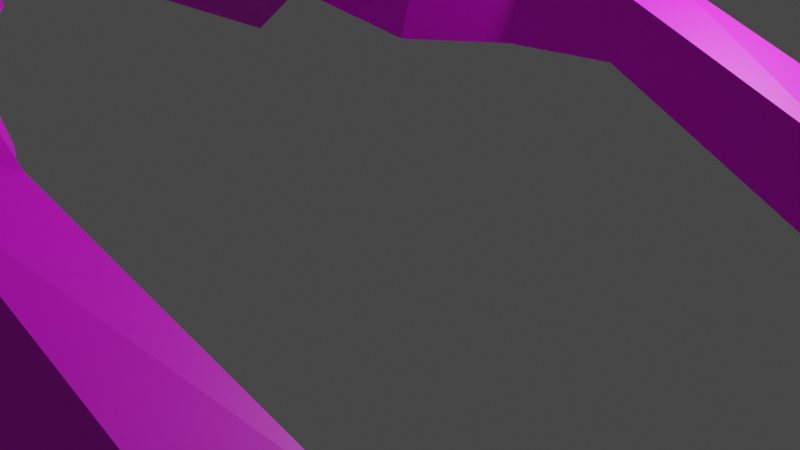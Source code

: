 # Source: playerHands.blend  (saved by Blender 2.80.60; exported with 4.5.12 LTS)
import bpy
from mathutils import Matrix  # noqa: F401  (used for matrix-valued properties, if any)

bpy.ops.wm.read_factory_settings(use_empty=True)
scene = bpy.context.scene
scene.name = 'Scene'

# ---- collections
col_collection = bpy.data.collections.new('Collection'); scene.collection.children.link(col_collection)

# ---- images (referenced by path relative to the original .blend; pixels are not part of the script)
import os
ASSET_DIR = os.environ.get("B2B_ASSET_DIR", "")  # directory of the original .blend (textures are referenced by path, not embedded)
HERE = os.path.dirname(os.path.abspath(__file__))  # packed textures are extracted next to this script under _unpacked/

def load_image(name, relpath, width, height, colorspace="sRGB"):
    """Load a texture the original file referenced (path relative to the .blend, or extracted next to this script)."""
    p = next((c for c in (os.path.join(HERE, relpath), os.path.join(ASSET_DIR, relpath)) if relpath and os.path.exists(c)), "")
    if p:
        img = bpy.data.images.load(p, check_existing=True)
        img.name = name
    else:  # same state as the original file: an image datablock whose file is absent (Cycles renders it pink)
        img = bpy.data.images.new(name, width, height)
        img.source = "FILE"
        img.filepath = "//" + (relpath or name)
    img.colorspace_settings.name = colorspace
    return img
img_colour_png = load_image('Colour.png', 'Colour.png', 1024, 1024, 'sRGB')

# ---- materials (node trees are filled in below, after node groups)
mat_material = bpy.data.materials.new('Material')
mat_material.alpha_threshold = 0.0
mat_material.use_transparent_shadow = False
mat_material.roughness = 0.5
mat_material.line_color = (0.0, 0.0, 0.0, 1.0)

# ---- material node trees
mat_material.use_nodes = True; mat_material.node_tree.nodes.clear()
_N = mat_material.node_tree.nodes; _L = mat_material.node_tree.links
n0 = _N.new('ShaderNodeOutputMaterial'); n0.name = 'Material Output'; n0.location = (300, 300)
n1 = _N.new('ShaderNodeBsdfPrincipled'); n1.name = 'Principled BSDF'; n1.location = (10, 300)
n1.distribution = 'GGX'
n1.subsurface_method = 'BURLEY'
n1.inputs[3].default_value = 1.45
n2 = _N.new('ShaderNodeTexImage'); n2.name = 'Image Texture'; n2.location = (-424, 154)
n2.image = img_colour_png
_L.new(n1.outputs[0], n0.inputs[0])
_L.new(n2.outputs[0], n1.inputs[0])
n0.is_active_output = True

# ---- world
world_world = bpy.data.worlds.new('World'); scene.world = world_world
world_world.use_nodes = True; world_world.node_tree.nodes.clear()
_N = world_world.node_tree.nodes; _L = world_world.node_tree.links
n0 = _N.new('ShaderNodeOutputWorld'); n0.name = 'World Output'; n0.location = (300, 300)
n1 = _N.new('ShaderNodeBackground'); n1.name = 'Background'; n1.location = (10, 300)
n1.inputs[0].default_value = (0.05088, 0.05088, 0.05088, 1.0)
_L.new(n1.outputs[0], n0.inputs[0])
n0.is_active_output = True
world_world.color = (0.05088, 0.05088, 0.05088)
world_world.use_sun_shadow = False
world_world.sun_shadow_jitter_overblur = 0.0

# ---- cameras
cam_camera = bpy.data.cameras.new('Camera')
cam_camera.clip_end = 100.0
cam_camera.ortho_scale = 7.314
cam_camera.dof.focus_distance = 0.0
cam_camera.dof.aperture_fstop = 128.0

# ---- lights
light_light = bpy.data.lights.new('Light', 'POINT')
light_light.transmission_factor = 0.0
light_light.cutoff_distance = 30.0
light_light.energy = 1000.0
light_light.shadow_buffer_clip_start = 1.001
light_light.shadow_soft_size = 0.1
light_light.shadow_maximum_resolution = 0.006
light_light.use_absolute_resolution = True

# ---- meshes
me_cube = bpy.data.meshes.new('Cube')
me_cube.from_pydata([(1.0, 1.276, 2.741), (1.0, 1.017, 1.775), (1.0, -0.6556, 3.259), (1.0, -0.9144, 2.293), (-0.7143, 1.276, 2.741), (-0.7143, 1.03, 1.967), (-0.7143, -0.6556, 3.259), (-0.7143, -0.9016, 2.484), (-1.686, 1.037, 2.093), (-1.686, -0.8252, 2.823), (-1.686, -0.6539, 3.26), (-1.686, 1.208, 2.53), (-0.5065, -0.8506, 2.531), (-0.5065, -0.7195, 3.02), (0.5065, -0.7195, 3.02), (0.5065, -0.8506, 2.531), (-0.6218, -1.045, 2.664), (-0.6061, -0.9371, 3.159), (-0.406, -1.497, 3.275), (-0.4217, -1.605, 2.78), (-1.692, -1.383, 2.402), (-1.679, -1.295, 2.808), (-1.817, -1.595, 2.878), (-1.83, -1.684, 2.472), (-2.614, 0.8981, 1.725), (-2.592, -0.9181, 2.562), (-2.622, -0.7223, 2.988), (-2.644, 1.094, 2.151), (-3.357, 0.8474, 1.088), (-3.335, -0.9688, 1.925), (-3.365, -0.7729, 2.351), (-3.388, 1.043, 1.514), (1.842, 0.9154, 2.667), (1.842, 0.7419, 2.02), (1.842, -0.3801, 3.014), (1.842, -0.5536, 2.367), (2.675, 0.7284, 2.594), (2.675, 0.5985, 2.109), (2.675, -0.2414, 2.854), (2.675, -0.3714, 2.369), (4.81, 0.8248, 1.782), (4.81, 0.6588, 1.162), (4.81, -0.4146, 2.114), (4.81, -0.5806, 1.494), (-0.7143, 0.07923, 2.449), (1.0, 0.3238, 3.202), (-0.7143, 0.3238, 3.202), (1.286, 0.06643, 2.257), (-1.686, 0.1059, 2.458), (-1.686, 0.2772, 2.895), (-2.603, -0.01001, 2.143), (-2.633, 0.1859, 2.569), (-3.346, -0.06069, 1.506), (-3.376, 0.1352, 1.932), (1.842, 0.2812, 3.043), (1.842, 0.09967, 2.276), (2.675, 0.257, 2.926), (2.675, 0.1191, 2.322), (4.81, 0.2187, 2.15), (4.81, 0.04462, 1.411)], [], [(45, 46, 6, 2), (7, 3, 15, 12), (44, 7, 9, 48), (44, 47, 3, 7), (2, 3, 35, 34), (5, 4, 0, 1), (48, 9, 25, 50), (46, 4, 11, 49), (4, 5, 8, 11), (7, 6, 10, 9), (13, 12, 16, 17), (3, 2, 14, 15), (2, 6, 13, 14), (6, 7, 12, 13), (17, 16, 20, 21), (15, 14, 18, 19), (14, 13, 17, 18), (12, 15, 19, 16), (23, 22, 21, 20), (19, 18, 22, 23), (18, 17, 21, 22), (16, 19, 23, 20), (50, 25, 29, 52), (9, 10, 26, 25), (11, 8, 24, 27), (49, 11, 27, 51), (52, 53, 31, 28), (25, 26, 30, 29), (27, 24, 28, 31), (51, 27, 31, 53), (33, 32, 36, 37), (1, 0, 32, 33), (47, 1, 33, 55), (45, 2, 34, 54), (37, 36, 40, 41), (34, 35, 39, 38), (54, 34, 38, 56), (55, 33, 37, 57), (59, 58, 42, 43), (38, 39, 43, 42), (56, 38, 42, 58), (57, 37, 41, 59), (39, 57, 59, 43), (36, 56, 58, 40), (41, 40, 58, 59), (35, 55, 57, 39), (32, 54, 56, 36), (0, 45, 54, 32), (3, 47, 55, 35), (26, 51, 53, 30), (29, 30, 53, 52), (10, 49, 51, 26), (24, 50, 52, 28), (6, 46, 49, 10), (8, 48, 50, 24), (5, 1, 47, 44), (5, 44, 48, 8), (0, 4, 46, 45)])
_uv = me_cube.uv_layers.new(name='UVMap')
_uv.uv.foreach_set('vector', [0.2633, 0.4302, 0.3271, 0.4302, 0.3271, 0.4622, 0.2633, 0.4622, 0.2633, 0.6537, 0.3271, 0.6537, 0.3271, 0.6537, 0.2633, 0.6537, 0.2633, 0.6218, 0.2633, 0.6537, 0.2633, 0.6537, 0.2633, 0.6218, 0.2633, 0.6218, 0.3271, 0.6218, 0.3271, 0.6537, 0.2633, 0.6537, 0.2633, 0.5899, 0.1994, 0.5899, 0.1994, 0.5899, 0.2633, 0.5899, 0.3271, 0.526, 0.3909, 0.526, 0.3909, 0.5899, 0.3271, 0.5899, 0.2633, 0.6218, 0.2633, 0.6537, 0.2633, 0.6537, 0.2633, 0.6218, 0.3271, 0.4302, 0.3271, 0.3983, 0.3271, 0.3983, 0.3271, 0.4302, 0.3909, 0.526, 0.3271, 0.526, 0.3271, 0.526, 0.3909, 0.526, 0.2633, 0.526, 0.3271, 0.526, 0.3271, 0.526, 0.2633, 0.526, 0.3271, 0.526, 0.2633, 0.526, 0.2633, 0.526, 0.3271, 0.526, 0.1994, 0.5899, 0.2633, 0.5899, 0.2633, 0.5899, 0.1994, 0.5899, 0.2633, 0.4622, 0.3271, 0.4622, 0.3271, 0.4622, 0.2633, 0.4622, 0.3271, 0.526, 0.2633, 0.526, 0.2633, 0.526, 0.3271, 0.526, 0.3271, 0.526, 0.2633, 0.526, 0.2633, 0.526, 0.3271, 0.526, 0.1994, 0.5899, 0.2633, 0.5899, 0.2633, 0.5899, 0.1994, 0.5899, 0.2633, 0.4622, 0.3271, 0.4622, 0.3271, 0.4622, 0.2633, 0.4622, 0.2633, 0.6537, 0.3271, 0.6537, 0.3271, 0.6537, 0.2633, 0.6537, 0.2633, 0.4622, 0.3271, 0.4622, 0.3271, 0.526, 0.2633, 0.526, 0.1994, 0.5899, 0.2633, 0.5899, 0.2633, 0.5899, 0.1994, 0.5899, 0.2633, 0.4622, 0.3271, 0.4622, 0.3271, 0.4622, 0.2633, 0.4622, 0.2633, 0.6537, 0.3271, 0.6537, 0.3271, 0.6537, 0.2633, 0.6537, 0.2633, 0.6218, 0.2633, 0.6537, 0.2633, 0.6537, 0.2633, 0.6218, 0.2633, 0.526, 0.3271, 0.526, 0.3271, 0.526, 0.2633, 0.526, 0.3909, 0.526, 0.3271, 0.526, 0.3271, 0.526, 0.3909, 0.526, 0.3271, 0.4302, 0.3271, 0.3983, 0.3271, 0.3983, 0.3271, 0.4302, 0.2633, 0.5579, 0.3271, 0.5579, 0.3271, 0.5899, 0.2633, 0.5899, 0.2633, 0.526, 0.3271, 0.526, 0.3271, 0.526, 0.2633, 0.526, 0.3909, 0.526, 0.3271, 0.526, 0.3271, 0.526, 0.3909, 0.526, 0.3271, 0.4302, 0.3271, 0.3983, 0.3271, 0.3983, 0.3271, 0.4302, 0.3271, 0.5899, 0.3909, 0.5899, 0.3909, 0.5899, 0.3271, 0.5899, 0.3271, 0.5899, 0.3909, 0.5899, 0.3909, 0.5899, 0.3271, 0.5899, 0.3271, 0.6218, 0.3271, 0.5899, 0.3271, 0.5899, 0.3271, 0.6218, 0.2633, 0.4302, 0.2633, 0.4622, 0.2633, 0.4622, 0.2633, 0.4302, 0.3271, 0.5899, 0.3909, 0.5899, 0.3909, 0.5899, 0.3271, 0.5899, 0.2633, 0.5899, 0.1994, 0.5899, 0.1994, 0.5899, 0.2633, 0.5899, 0.2633, 0.4302, 0.2633, 0.4622, 0.2633, 0.4622, 0.2633, 0.4302, 0.3271, 0.6218, 0.3271, 0.5899, 0.3271, 0.5899, 0.3271, 0.6218, 0.1994, 0.5579, 0.2633, 0.5579, 0.2633, 0.5899, 0.1994, 0.5899, 0.2633, 0.5899, 0.1994, 0.5899, 0.1994, 0.5899, 0.2633, 0.5899, 0.2633, 0.4302, 0.2633, 0.4622, 0.2633, 0.4622, 0.2633, 0.4302, 0.3271, 0.6218, 0.3271, 0.5899, 0.3271, 0.5899, 0.3271, 0.6218, 0.3271, 0.6537, 0.3271, 0.6218, 0.3271, 0.6218, 0.3271, 0.6537, 0.2633, 0.3983, 0.2633, 0.4302, 0.2633, 0.4302, 0.2633, 0.3983, 0.1994, 0.526, 0.2633, 0.526, 0.2633, 0.5579, 0.1994, 0.5579, 0.3271, 0.6537, 0.3271, 0.6218, 0.3271, 0.6218, 0.3271, 0.6537, 0.2633, 0.3983, 0.2633, 0.4302, 0.2633, 0.4302, 0.2633, 0.3983, 0.2633, 0.3983, 0.2633, 0.4302, 0.2633, 0.4302, 0.2633, 0.3983, 0.3271, 0.6537, 0.3271, 0.6218, 0.3271, 0.6218, 0.3271, 0.6537, 0.3271, 0.4622, 0.3271, 0.4302, 0.3271, 0.4302, 0.3271, 0.4622, 0.2633, 0.526, 0.3271, 0.526, 0.3271, 0.5579, 0.2633, 0.5579, 0.3271, 0.4622, 0.3271, 0.4302, 0.3271, 0.4302, 0.3271, 0.4622, 0.2633, 0.5899, 0.2633, 0.6218, 0.2633, 0.6218, 0.2633, 0.5899, 0.3271, 0.4622, 0.3271, 0.4302, 0.3271, 0.4302, 0.3271, 0.4622, 0.2633, 0.5899, 0.2633, 0.6218, 0.2633, 0.6218, 0.2633, 0.5899, 0.2633, 0.5899, 0.3271, 0.5899, 0.3271, 0.6218, 0.2633, 0.6218, 0.2633, 0.5899, 0.2633, 0.6218, 0.2633, 0.6218, 0.2633, 0.5899, 0.2633, 0.3983, 0.3271, 0.3983, 0.3271, 0.4302, 0.2633, 0.4302])
me_cube.materials.append(mat_material)
me_cube.use_remesh_preserve_volume = False
me_cube.use_remesh_preserve_attributes = False
me_cube.use_mirror_vertex_groups = False
me_cube.update()
me_cube_001 = bpy.data.meshes.new('Cube.001')
me_cube_001.from_pydata([(1.0, -6.447, 2.741), (1.0, -6.188, 1.775), (1.0, -4.515, 3.259), (1.0, -4.256, 2.293), (-0.7143, -6.447, 2.741), (-0.7143, -6.201, 1.967), (-0.7143, -4.515, 3.259), (-0.7143, -4.269, 2.484), (-1.686, -6.207, 2.093), (-1.686, -4.345, 2.823), (-1.686, -4.517, 3.26), (-1.686, -6.379, 2.53), (-0.5065, -4.32, 2.531), (-0.5065, -4.451, 3.02), (0.5065, -4.451, 3.02), (0.5065, -4.32, 2.531), (-0.6218, -4.125, 2.664), (-0.6061, -4.233, 3.159), (-0.406, -3.674, 3.275), (-0.4217, -3.566, 2.78), (-1.692, -3.787, 2.402), (-1.679, -3.876, 2.808), (-1.817, -3.575, 2.878), (-1.83, -3.487, 2.472), (-2.614, -6.069, 1.725), (-2.592, -4.252, 2.562), (-2.622, -4.448, 2.988), (-2.644, -6.264, 2.151), (-3.357, -6.018, 1.088), (-3.335, -4.202, 1.925), (-3.365, -4.398, 2.351), (-3.388, -6.214, 1.514), (1.842, -6.086, 2.667), (1.842, -5.912, 2.02), (1.842, -4.79, 3.014), (1.842, -4.617, 2.367), (2.675, -5.899, 2.594), (2.675, -5.769, 2.109), (2.675, -4.929, 2.854), (2.675, -4.799, 2.369), (4.81, -5.995, 1.782), (4.81, -5.829, 1.162), (4.81, -4.756, 2.114), (4.81, -4.59, 1.494), (-0.7143, -5.25, 2.449), (1.0, -5.494, 3.202), (-0.7143, -5.494, 3.202), (1.286, -5.237, 2.257), (-1.686, -5.276, 2.458), (-1.686, -5.448, 2.895), (-2.603, -5.16, 2.143), (-2.633, -5.356, 2.569), (-3.346, -5.11, 1.506), (-3.376, -5.306, 1.932), (1.842, -5.452, 3.043), (1.842, -5.27, 2.276), (2.675, -5.427, 2.926), (2.675, -5.29, 2.322), (4.81, -5.389, 2.15), (4.81, -5.215, 1.411)], [], [(45, 46, 6, 2), (7, 3, 15, 12), (44, 7, 9, 48), (44, 47, 3, 7), (2, 3, 35, 34), (5, 4, 0, 1), (48, 9, 25, 50), (46, 4, 11, 49), (4, 5, 8, 11), (7, 6, 10, 9), (13, 12, 16, 17), (3, 2, 14, 15), (2, 6, 13, 14), (6, 7, 12, 13), (17, 16, 20, 21), (15, 14, 18, 19), (14, 13, 17, 18), (12, 15, 19, 16), (23, 22, 21, 20), (19, 18, 22, 23), (18, 17, 21, 22), (16, 19, 23, 20), (50, 25, 29, 52), (9, 10, 26, 25), (11, 8, 24, 27), (49, 11, 27, 51), (52, 53, 31, 28), (25, 26, 30, 29), (27, 24, 28, 31), (51, 27, 31, 53), (33, 32, 36, 37), (1, 0, 32, 33), (47, 1, 33, 55), (45, 2, 34, 54), (37, 36, 40, 41), (34, 35, 39, 38), (54, 34, 38, 56), (55, 33, 37, 57), (59, 58, 42, 43), (38, 39, 43, 42), (56, 38, 42, 58), (57, 37, 41, 59), (39, 57, 59, 43), (36, 56, 58, 40), (41, 40, 58, 59), (35, 55, 57, 39), (32, 54, 56, 36), (0, 45, 54, 32), (3, 47, 55, 35), (26, 51, 53, 30), (29, 30, 53, 52), (10, 49, 51, 26), (24, 50, 52, 28), (6, 46, 49, 10), (8, 48, 50, 24), (5, 1, 47, 44), (5, 44, 48, 8), (0, 4, 46, 45)])
_uv = me_cube_001.uv_layers.new(name='UVMap')
_uv.uv.foreach_set('vector', [0.1708, 0.4593, 0.2268, 0.4593, 0.2268, 0.4873, 0.1708, 0.4873, 0.1708, 0.6554, 0.2268, 0.6554, 0.2268, 0.6554, 0.1708, 0.6554, 0.1708, 0.6274, 0.1708, 0.6554, 0.1708, 0.6554, 0.1708, 0.6274, 0.1708, 0.6274, 0.2268, 0.6274, 0.2268, 0.6554, 0.1708, 0.6554, 0.1708, 0.5994, 0.1148, 0.5994, 0.1148, 0.5994, 0.1708, 0.5994, 0.2268, 0.5434, 0.2828, 0.5434, 0.2828, 0.5994, 0.2268, 0.5994, 0.1708, 0.6274, 0.1708, 0.6554, 0.1708, 0.6554, 0.1708, 0.6274, 0.2268, 0.4593, 0.2268, 0.4313, 0.2268, 0.4313, 0.2268, 0.4593, 0.2828, 0.5434, 0.2268, 0.5434, 0.2268, 0.5434, 0.2828, 0.5434, 0.1708, 0.5434, 0.2268, 0.5434, 0.2268, 0.5434, 0.1708, 0.5434, 0.2268, 0.5434, 0.1708, 0.5434, 0.1708, 0.5434, 0.2268, 0.5434, 0.1148, 0.5994, 0.1708, 0.5994, 0.1708, 0.5994, 0.1148, 0.5994, 0.1708, 0.4873, 0.2268, 0.4873, 0.2268, 0.4873, 0.1708, 0.4873, 0.2268, 0.5434, 0.1708, 0.5434, 0.1708, 0.5434, 0.2268, 0.5434, 0.2268, 0.5434, 0.1708, 0.5434, 0.1708, 0.5434, 0.2268, 0.5434, 0.1148, 0.5994, 0.1708, 0.5994, 0.1708, 0.5994, 0.1148, 0.5994, 0.1708, 0.4873, 0.2268, 0.4873, 0.2268, 0.4873, 0.1708, 0.4873, 0.1708, 0.6554, 0.2268, 0.6554, 0.2268, 0.6554, 0.1708, 0.6554, 0.1708, 0.4873, 0.2268, 0.4873, 0.2268, 0.5434, 0.1708, 0.5434, 0.1148, 0.5994, 0.1708, 0.5994, 0.1708, 0.5994, 0.1148, 0.5994, 0.1708, 0.4873, 0.2268, 0.4873, 0.2268, 0.4873, 0.1708, 0.4873, 0.1708, 0.6554, 0.2268, 0.6554, 0.2268, 0.6554, 0.1708, 0.6554, 0.1708, 0.6274, 0.1708, 0.6554, 0.1708, 0.6554, 0.1708, 0.6274, 0.1708, 0.5434, 0.2268, 0.5434, 0.2268, 0.5434, 0.1708, 0.5434, 0.2828, 0.5434, 0.2268, 0.5434, 0.2268, 0.5434, 0.2828, 0.5434, 0.2268, 0.4593, 0.2268, 0.4313, 0.2268, 0.4313, 0.2268, 0.4593, 0.1708, 0.5714, 0.2268, 0.5714, 0.2268, 0.5994, 0.1708, 0.5994, 0.1708, 0.5434, 0.2268, 0.5434, 0.2268, 0.5434, 0.1708, 0.5434, 0.2828, 0.5434, 0.2268, 0.5434, 0.2268, 0.5434, 0.2828, 0.5434, 0.2268, 0.4593, 0.2268, 0.4313, 0.2268, 0.4313, 0.2268, 0.4593, 0.2268, 0.5994, 0.2828, 0.5994, 0.2828, 0.5994, 0.2268, 0.5994, 0.2268, 0.5994, 0.2828, 0.5994, 0.2828, 0.5994, 0.2268, 0.5994, 0.2268, 0.6274, 0.2268, 0.5994, 0.2268, 0.5994, 0.2268, 0.6274, 0.1708, 0.4593, 0.1708, 0.4873, 0.1708, 0.4873, 0.1708, 0.4593, 0.2268, 0.5994, 0.2828, 0.5994, 0.2828, 0.5994, 0.2268, 0.5994, 0.1708, 0.5994, 0.1148, 0.5994, 0.1148, 0.5994, 0.1708, 0.5994, 0.1708, 0.4593, 0.1708, 0.4873, 0.1708, 0.4873, 0.1708, 0.4593, 0.2268, 0.6274, 0.2268, 0.5994, 0.2268, 0.5994, 0.2268, 0.6274, 0.1148, 0.5714, 0.1708, 0.5714, 0.1708, 0.5994, 0.1148, 0.5994, 0.1708, 0.5994, 0.1148, 0.5994, 0.1148, 0.5994, 0.1708, 0.5994, 0.1708, 0.4593, 0.1708, 0.4873, 0.1708, 0.4873, 0.1708, 0.4593, 0.2268, 0.6274, 0.2268, 0.5994, 0.2268, 0.5994, 0.2268, 0.6274, 0.2268, 0.6554, 0.2268, 0.6274, 0.2268, 0.6274, 0.2268, 0.6554, 0.1708, 0.4313, 0.1708, 0.4593, 0.1708, 0.4593, 0.1708, 0.4313, 0.1148, 0.5434, 0.1708, 0.5434, 0.1708, 0.5714, 0.1148, 0.5714, 0.2268, 0.6554, 0.2268, 0.6274, 0.2268, 0.6274, 0.2268, 0.6554, 0.1708, 0.4313, 0.1708, 0.4593, 0.1708, 0.4593, 0.1708, 0.4313, 0.1708, 0.4313, 0.1708, 0.4593, 0.1708, 0.4593, 0.1708, 0.4313, 0.2268, 0.6554, 0.2268, 0.6274, 0.2268, 0.6274, 0.2268, 0.6554, 0.2268, 0.4873, 0.2268, 0.4593, 0.2268, 0.4593, 0.2268, 0.4873, 0.1708, 0.5434, 0.2268, 0.5434, 0.2268, 0.5714, 0.1708, 0.5714, 0.2268, 0.4873, 0.2268, 0.4593, 0.2268, 0.4593, 0.2268, 0.4873, 0.1708, 0.5994, 0.1708, 0.6274, 0.1708, 0.6274, 0.1708, 0.5994, 0.2268, 0.4873, 0.2268, 0.4593, 0.2268, 0.4593, 0.2268, 0.4873, 0.1708, 0.5994, 0.1708, 0.6274, 0.1708, 0.6274, 0.1708, 0.5994, 0.1708, 0.5994, 0.2268, 0.5994, 0.2268, 0.6274, 0.1708, 0.6274, 0.1708, 0.5994, 0.1708, 0.6274, 0.1708, 0.6274, 0.1708, 0.5994, 0.1708, 0.4313, 0.2268, 0.4313, 0.2268, 0.4593, 0.1708, 0.4593])
me_cube_001.materials.append(mat_material)
me_cube_001.use_remesh_preserve_volume = False
me_cube_001.use_remesh_preserve_attributes = False
me_cube_001.use_mirror_vertex_groups = False
me_cube_001.update()

# ---- objects
ob_cube = bpy.data.objects.new('Cube', me_cube)
ob_light = bpy.data.objects.new('Light', light_light)
ob_camera = bpy.data.objects.new('Camera', cam_camera)
ob_cube_001 = bpy.data.objects.new('Cube.001', me_cube_001)

# ---- transforms, parenting, visibility, modifiers, constraints
ob_cube.location = (0.0, 0.0, 0.0)
ob_cube.lock_rotations_4d = False
ob_cube.empty_display_type = 'ARROWS'
ob_cube.lineart.crease_threshold = 0.0
ob_light.location = (4.076, 1.005, 5.904)
ob_light.rotation_euler = (0.6503, 0.05522, 1.866)
ob_light.lock_rotations_4d = False
ob_light.empty_display_type = 'ARROWS'
ob_light.color = (0.0, 0.0, 0.0, 0.0)
ob_light.lineart.crease_threshold = 0.0
ob_camera.location = (7.359, -6.926, 4.958)
ob_camera.rotation_euler = (1.109, 0.0, 0.8149)
ob_camera.lock_rotations_4d = False
ob_camera.empty_display_type = 'ARROWS'
ob_camera.color = (0.0, 0.0, 0.0, 0.0)
ob_camera.display_type = 'WIRE'
ob_camera.lineart.crease_threshold = 0.0
ob_cube_001.location = (0.0, 0.0, 0.0)
ob_cube_001.lock_rotations_4d = False
ob_cube_001.empty_display_type = 'ARROWS'
ob_cube_001.lineart.crease_threshold = 0.0

# ---- collection membership
col_collection.objects.link(ob_cube)
col_collection.objects.link(ob_light)
col_collection.objects.link(ob_camera)
col_collection.objects.link(ob_cube_001)

# ---- scene / render settings (as saved in the file)
scene.camera = ob_camera
scene.frame_start = 1; scene.frame_end = 250; scene.frame_set(1)
scene.render.engine = 'BLENDER_EEVEE_NEXT'
scene.cycles.use_denoising = False
scene.cycles.samples = 128
scene.cycles.sampling_pattern = 'TABULATED_SOBOL'
scene.cycles.use_adaptive_sampling = False
scene.cycles.use_light_tree = False
scene.view_settings.view_transform = 'Filmic'
bpy.context.view_layer.update()
